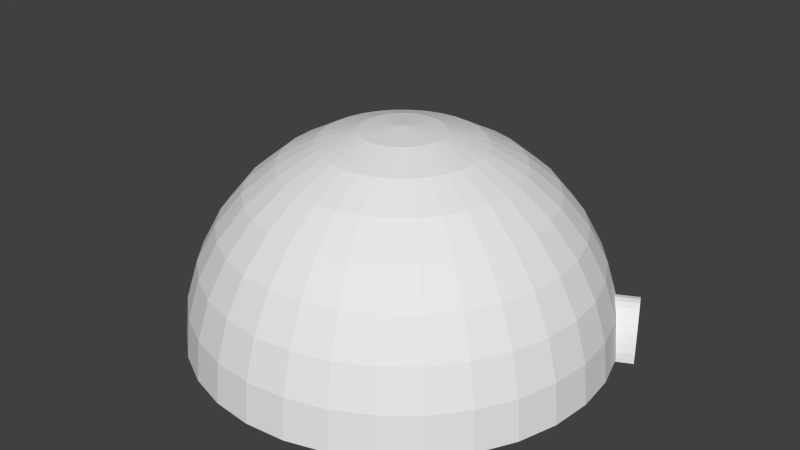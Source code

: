 # Source: bigiglo.blend  (saved by Blender 2.70.0; exported with 4.5.12 LTS)
import bpy
from mathutils import Matrix  # noqa: F401  (used for matrix-valued properties, if any)

bpy.ops.wm.read_factory_settings(use_empty=True)
scene = bpy.context.scene
scene.name = 'Scene'

# ---- collections
col_collection_1 = bpy.data.collections.new('Collection 1'); scene.collection.children.link(col_collection_1)

# ---- materials (node trees are filled in below, after node groups)
mat_none = bpy.data.materials.new('None')
mat_none.alpha_threshold = 0.0
mat_none.use_transparent_shadow = False
mat_none.specular_color = (0.8, 0.8, 0.8)
mat_none.roughness = 0.5
mat_none.specular_intensity = 1.0
mat_none.line_color = (0.0, 0.0, 0.0, 1.0)
mat_none_001 = bpy.data.materials.new('None.001')
mat_none_001.alpha_threshold = 0.0
mat_none_001.use_transparent_shadow = False
mat_none_001.specular_color = (0.8, 0.8, 0.8)
mat_none_001.roughness = 0.5
mat_none_001.specular_intensity = 1.0
mat_none_001.line_color = (0.0, 0.0, 0.0, 1.0)
mat_none_002 = bpy.data.materials.new('None.002')
mat_none_002.alpha_threshold = 0.0
mat_none_002.use_transparent_shadow = False
mat_none_002.specular_color = (0.8, 0.8, 0.8)
mat_none_002.roughness = 0.5
mat_none_002.specular_intensity = 1.0
mat_none_002.line_color = (0.0, 0.0, 0.0, 1.0)

# ---- material node trees

# ---- world
world_world = bpy.data.worlds.new('World'); scene.world = world_world
world_world.color = (0.05088, 0.05088, 0.05088)
world_world.use_sun_shadow = False
world_world.sun_shadow_jitter_overblur = 0.0
world_world.cycles.sampling_method = 'MANUAL'
world_world.cycles.sample_map_resolution = 256

# ---- meshes
me_cylinder = bpy.data.meshes.new('Cylinder')
me_cylinder.from_pydata([(-0.002186, 0.601, 0.935), (0.06624, 0.5895, 0.935), (0.06624, 0.5895, 1.236), (-0.002186, 0.601, 1.236), (0.132, 0.5553, 0.935), (0.132, 0.5553, 1.236), (0.1927, 0.4997, 0.935), (0.1927, 0.4997, 1.236), (0.2458, 0.425, 0.935), (0.2458, 0.425, 1.236), (0.2895, 0.3339, 0.935), (0.2895, 0.3339, 1.236), (0.3219, 0.23, 0.935), (0.3219, 0.23, 1.236), (0.3418, 0.1173, 0.935), (0.3418, 0.1173, 1.236), (0.3486, 0.0, 0.935), (0.3486, 0.0, 1.236), (-0.3529, 1e-06, 0.935), (-0.3462, 0.1173, 0.935), (-0.3462, 0.1173, 1.236), (-0.3529, 0.0, 1.236), (-0.3262, 0.23, 0.935), (-0.3262, 0.23, 1.236), (-0.2938, 0.3339, 0.935), (-0.2938, 0.3339, 1.236), (-0.2502, 0.425, 0.935), (-0.2502, 0.425, 1.236), (-0.1971, 0.4997, 0.935), (-0.1971, 0.4997, 1.236), (-0.1364, 0.5553, 0.935), (-0.1364, 0.5553, 1.236), (-0.07062, 0.5895, 0.935), (-0.07062, 0.5895, 1.236), (-0.002186, 0.6359, 0.9133), (-0.002186, 0.6359, 1.258), (0.0761, 0.6227, 1.258), (0.0761, 0.6227, 0.9133), (0.1514, 0.5836, 1.258), (0.1514, 0.5836, 0.9133), (0.2208, 0.52, 1.258), (0.2208, 0.52, 0.9133), (0.2816, 0.4345, 1.258), (0.2816, 0.4345, 0.9133), (0.3315, 0.3303, 1.258), (0.3315, 0.3303, 0.9133), (0.3685, 0.2114, 1.258), (0.3685, 0.2114, 0.9133), (0.3914, 0.08244, 1.258), (0.3914, 0.08244, 0.9133), (0.3991, -0.0517, 1.258), (0.3991, -0.0517, 0.9133), (-0.4035, -0.0517, 0.9133), (-0.4035, -0.0517, 1.258), (-0.3958, 0.08244, 1.258), (-0.3958, 0.08245, 0.9133), (-0.3729, 0.2114, 1.258), (-0.3729, 0.2114, 0.9133), (-0.3358, 0.3303, 1.258), (-0.3358, 0.3303, 0.9133), (-0.2859, 0.4345, 1.258), (-0.2859, 0.4345, 0.9133), (-0.2251, 0.52, 1.258), (-0.2251, 0.52, 0.9133), (-0.1557, 0.5836, 1.258), (-0.1557, 0.5836, 0.9133), (-0.08047, 0.6227, 0.9133), (-0.08047, 0.6227, 1.258)], [], [(0, 1, 2, 3), (1, 4, 5, 2), (4, 6, 7, 5), (6, 8, 9, 7), (8, 10, 11, 9), (10, 12, 13, 11), (12, 14, 15, 13), (14, 16, 17, 15), (18, 19, 20, 21), (19, 22, 23, 20), (22, 24, 25, 23), (24, 26, 27, 25), (26, 28, 29, 27), (28, 30, 31, 29), (32, 0, 3, 33), (30, 32, 33, 31), (34, 35, 36, 37), (37, 36, 38, 39), (39, 38, 40, 41), (41, 40, 42, 43), (43, 42, 44, 45), (45, 44, 46, 47), (47, 46, 48, 49), (49, 48, 50, 51), (52, 53, 54, 55), (55, 54, 56, 57), (57, 56, 58, 59), (59, 58, 60, 61), (61, 60, 62, 63), (63, 62, 64, 65), (66, 67, 35, 34), (65, 64, 67, 66), (30, 28, 63, 65), (6, 4, 39, 41), (17, 16, 51, 50), (33, 3, 35, 67), (9, 11, 44, 42), (4, 1, 37, 39), (28, 26, 61, 63), (31, 33, 67, 64), (7, 9, 42, 40), (3, 2, 36, 35), (26, 24, 59, 61), (5, 7, 40, 38), (18, 21, 53, 52), (29, 31, 64, 62), (24, 22, 57, 59), (27, 29, 62, 60), (2, 5, 38, 36), (16, 14, 49, 51), (22, 19, 55, 57), (14, 12, 47, 49), (25, 27, 60, 58), (19, 18, 52, 55), (12, 10, 45, 47), (23, 25, 58, 56), (15, 17, 50, 48), (20, 23, 56, 54), (0, 32, 66, 34), (10, 8, 43, 45), (13, 15, 48, 46), (8, 6, 41, 43), (21, 20, 54, 53), (32, 30, 65, 66), (11, 13, 46, 44), (1, 0, 34, 37)])
me_cylinder.materials.append(mat_none)
me_cylinder.use_remesh_preserve_volume = False
me_cylinder.use_remesh_preserve_attributes = False
me_cylinder.use_mirror_vertex_groups = False
me_cylinder.update()
me_sphere = bpy.data.meshes.new('Sphere')
me_sphere.from_pydata([(-0.1951, 0.0, 0.9808), (-0.3827, 0.0, 0.9239), (-0.5556, 0.0, 0.8315), (-0.7071, 0.0, 0.7071), (-0.8315, 0.0, 0.5556), (-0.9239, 0.0, 0.3827), (-0.9808, 0.0, 0.1951), (-1.0, 0.0, 7.55e-08), (-0.1913, 0.03806, 0.9808), (-0.3753, 0.07466, 0.9239), (-0.5449, 0.1084, 0.8315), (-0.6935, 0.1379, 0.7071), (-0.8155, 0.1622, 0.5556), (-0.9061, 0.1802, 0.3827), (-0.9619, 0.1913, 0.1951), (-0.9808, 0.1951, 7.55e-08), (-0.1802, 0.07466, 0.9808), (-0.3536, 0.1464, 0.9239), (-0.5133, 0.2126, 0.8315), (-0.6533, 0.2706, 0.7071), (-0.7682, 0.3182, 0.5556), (-0.8536, 0.3536, 0.3827), (-0.9061, 0.3753, 0.1951), (-0.9239, 0.3827, 7.55e-08), (-0.1622, 0.1084, 0.9808), (-0.3182, 0.2126, 0.9239), (-0.4619, 0.3087, 0.8315), (-0.5879, 0.3928, 0.7071), (-0.6913, 0.4619, 0.5556), (-0.7682, 0.5133, 0.3827), (-0.8155, 0.5449, 0.1951), (-0.8315, 0.5556, 7.55e-08), (-0.1379, 0.1379, 0.9808), (-0.2706, 0.2706, 0.9239), (-0.3928, 0.3928, 0.8315), (-0.5, 0.5, 0.7071), (-0.5879, 0.5879, 0.5556), (-0.6533, 0.6533, 0.3827), (-0.6935, 0.6935, 0.1951), (-0.7071, 0.7071, 7.55e-08), (-0.1084, 0.1622, 0.9808), (-0.2126, 0.3182, 0.9239), (-0.3087, 0.4619, 0.8315), (-0.3928, 0.5879, 0.7071), (-0.4619, 0.6913, 0.5556), (-0.5133, 0.7682, 0.3827), (-0.5449, 0.8155, 0.1951), (-0.5556, 0.8315, 7.55e-08), (-0.07466, 0.1802, 0.9808), (-0.1464, 0.3536, 0.9239), (-0.2126, 0.5133, 0.8315), (-0.2706, 0.6533, 0.7071), (-0.3182, 0.7682, 0.5556), (-0.3536, 0.8536, 0.3827), (-0.3753, 0.9061, 0.1951), (-0.3827, 0.9239, 7.55e-08), (-0.03806, 0.1913, 0.9808), (-0.07466, 0.3753, 0.9239), (-0.1084, 0.5449, 0.8315), (-0.1379, 0.6935, 0.7071), (-0.1622, 0.8155, 0.5556), (-0.1802, 0.9061, 0.3827), (-0.1913, 0.9619, 0.1951), (-0.1951, 0.9808, 7.55e-08), (3.266e-07, 0.1951, 0.9808), (3.192e-07, 0.3827, 0.9239), (3.117e-07, 0.5556, 0.8315), (3.192e-07, 0.7071, 0.7071), (3.341e-07, 0.8315, 0.5556), (2.745e-07, 0.9239, 0.3827), (3.937e-07, 0.9808, 0.1951), (3.788e-07, 1.0, 7.55e-08), (0.03806, 0.1913, 0.9808), (0.07466, 0.3753, 0.9239), (0.1084, 0.5449, 0.8315), (0.138, 0.6935, 0.7071), (0.1622, 0.8155, 0.5556), (0.1802, 0.9061, 0.3827), (0.1913, 0.9619, 0.1951), (0.1951, 0.9808, 7.55e-08), (0.07466, 0.1802, 0.9808), (0.1464, 0.3536, 0.9239), (0.2126, 0.5133, 0.8315), (0.2706, 0.6533, 0.7071), (0.3182, 0.7682, 0.5556), (0.3536, 0.8536, 0.3827), (0.3753, 0.9061, 0.1951), (0.3827, 0.9239, 7.55e-08), (0.1084, 0.1622, 0.9808), (0.2126, 0.3182, 0.9239), (0.3087, 0.4619, 0.8315), (0.3928, 0.5879, 0.7071), (0.4619, 0.6913, 0.5556), (0.5133, 0.7682, 0.3827), (0.5449, 0.8155, 0.1951), (0.5556, 0.8315, 7.55e-08), (0.138, 0.1379, 0.9808), (0.2706, 0.2706, 0.9239), (0.3928, 0.3928, 0.8315), (0.5, 0.5, 0.7071), (0.5879, 0.5879, 0.5556), (0.6533, 0.6533, 0.3827), (0.6935, 0.6935, 0.1951), (0.7071, 0.7071, 7.55e-08), (0.1622, 0.1084, 0.9808), (0.3182, 0.2126, 0.9239), (0.4619, 0.3087, 0.8315), (0.5879, 0.3928, 0.7071), (0.6913, 0.4619, 0.5556), (0.7682, 0.5133, 0.3827), (0.8155, 0.5449, 0.1951), (0.8315, 0.5556, 7.55e-08), (0.1802, 0.07466, 0.9808), (0.3536, 0.1464, 0.9239), (0.5133, 0.2126, 0.8315), (0.6533, 0.2706, 0.7071), (0.7682, 0.3182, 0.5556), (0.8536, 0.3536, 0.3827), (0.9061, 0.3753, 0.1951), (0.9239, 0.3827, 7.55e-08), (0.1913, 0.03806, 0.9808), (0.3753, 0.07466, 0.9239), (0.5449, 0.1084, 0.8315), (0.6935, 0.1379, 0.7071), (0.8155, 0.1622, 0.5556), (0.9061, 0.1802, 0.3827), (0.9619, 0.1913, 0.1951), (0.9808, 0.1951, 7.55e-08), (0.1951, -7.212e-09, 0.9808), (0.3827, 4.122e-08, 0.9239), (0.5556, 2.632e-08, 0.8315), (0.7071, -2.584e-08, 0.7071), (0.8315, -8.544e-08, 0.5556), (0.9239, 6.357e-08, 0.3827), (0.9808, -8.544e-08, 0.1951), (1.0, -1.003e-07, 7.55e-08), (0.1913, -0.03806, 0.9808), (0.3753, -0.07466, 0.9239), (0.5449, -0.1084, 0.8315), (0.6935, -0.1379, 0.7071), (0.8155, -0.1622, 0.5556), (0.9061, -0.1802, 0.3827), (0.9619, -0.1913, 0.1951), (0.9808, -0.1951, 7.55e-08), (0.1802, -0.07466, 0.9808), (0.3536, -0.1464, 0.9239), (0.5133, -0.2126, 0.8315), (0.6533, -0.2706, 0.7071), (0.7682, -0.3182, 0.5556), (0.8536, -0.3536, 0.3827), (0.9061, -0.3753, 0.1951), (0.9239, -0.3827, 7.55e-08), (0.1622, -0.1084, 0.9808), (0.3182, -0.2126, 0.9239), (0.4619, -0.3087, 0.8315), (0.5879, -0.3928, 0.7071), (0.6913, -0.4619, 0.5556), (0.7682, -0.5133, 0.3827), (0.8155, -0.5449, 0.1951), (0.8315, -0.5556, 7.55e-08), (0.138, -0.1379, 0.9808), (0.2706, -0.2706, 0.9239), (0.3928, -0.3928, 0.8315), (0.5, -0.5, 0.7071), (0.5879, -0.5879, 0.5556), (0.6533, -0.6533, 0.3827), (0.6935, -0.6935, 0.1951), (0.7071, -0.7071, 7.55e-08), (0.1084, -0.1622, 0.9808), (0.2126, -0.3182, 0.9239), (0.3087, -0.4619, 0.8315), (0.3928, -0.5879, 0.7071), (0.4619, -0.6913, 0.5556), (0.5133, -0.7682, 0.3827), (0.5449, -0.8155, 0.1951), (0.5556, -0.8315, 7.55e-08), (0.07466, -0.1802, 0.9808), (0.1464, -0.3536, 0.9239), (0.2126, -0.5133, 0.8315), (0.2706, -0.6533, 0.7071), (0.3182, -0.7682, 0.5556), (0.3536, -0.8536, 0.3827), (0.3753, -0.9061, 0.1951), (0.3827, -0.9239, 7.55e-08), (0.03806, -0.1913, 0.9808), (0.07466, -0.3753, 0.9239), (0.1084, -0.5449, 0.8315), (0.1379, -0.6935, 0.7071), (0.1622, -0.8155, 0.5556), (0.1802, -0.9061, 0.3827), (0.1913, -0.9619, 0.1951), (0.1951, -0.9808, 7.55e-08), (3.117e-07, -0.1951, 0.9808), (2.819e-07, -0.3827, 0.9239), (2.819e-07, -0.5556, 0.8315), (1.851e-07, -0.7071, 0.7071), (1.404e-07, -0.8315, 0.5556), (3.192e-07, -0.9239, 0.3827), (9.567e-08, -0.9808, 0.1951), (1.404e-07, -1.0, 7.55e-08), (-0.03806, -0.1913, 0.9808), (-0.07466, -0.3753, 0.9239), (-0.1084, -0.5449, 0.8315), (-0.1379, -0.6935, 0.7071), (-0.1622, -0.8155, 0.5556), (-0.1802, -0.9061, 0.3827), (-0.1913, -0.9619, 0.1951), (-0.1951, -0.9808, 7.55e-08), (-0.07466, -0.1802, 0.9808), (-0.1464, -0.3536, 0.9239), (-0.2126, -0.5133, 0.8315), (-0.2706, -0.6533, 0.7071), (-0.3182, -0.7682, 0.5556), (-0.3536, -0.8536, 0.3827), (-0.3753, -0.9061, 0.1951), (-0.3827, -0.9239, 7.55e-08), (-0.1084, -0.1622, 0.9808), (-0.2126, -0.3182, 0.9239), (-0.3087, -0.4619, 0.8315), (-0.3928, -0.5879, 0.7071), (-0.4619, -0.6913, 0.5556), (-0.5133, -0.7682, 0.3827), (-0.5449, -0.8155, 0.1951), (-0.5556, -0.8315, 7.55e-08), (-0.1379, -0.1379, 0.9808), (-0.2706, -0.2706, 0.9239), (-0.3928, -0.3928, 0.8315), (-0.5, -0.5, 0.7071), (-0.5879, -0.5879, 0.5556), (-0.6533, -0.6533, 0.3827), (-0.6935, -0.6935, 0.1951), (-0.7071, -0.7071, 7.55e-08), (-0.1622, -0.1084, 0.9808), (-0.3182, -0.2126, 0.9239), (-0.4619, -0.3087, 0.8315), (-0.5879, -0.3928, 0.7071), (-0.6913, -0.4619, 0.5556), (-0.7682, -0.5133, 0.3827), (-0.8155, -0.5449, 0.1951), (-0.8315, -0.5556, 7.55e-08), (2.48e-08, -1.247e-07, 1.0), (-0.1802, -0.07466, 0.9808), (-0.3536, -0.1464, 0.9239), (-0.5133, -0.2126, 0.8315), (-0.6533, -0.2706, 0.7071), (-0.7682, -0.3182, 0.5556), (-0.8536, -0.3536, 0.3827), (-0.9061, -0.3753, 0.1951), (-0.9239, -0.3827, 7.55e-08), (-0.1913, -0.03806, 0.9808), (-0.3753, -0.07466, 0.9239), (-0.5449, -0.1084, 0.8315), (-0.6935, -0.1379, 0.7071), (-0.8155, -0.1622, 0.5556), (-0.9061, -0.1802, 0.3827), (-0.9619, -0.1913, 0.1951), (-0.9808, -0.1951, 7.55e-08)], [], [(1, 0, 8, 9), (6, 5, 13, 14), (4, 3, 11, 12), (2, 1, 9, 10), (7, 6, 14, 15), (5, 4, 12, 13), (3, 2, 10, 11), (15, 14, 22, 23), (13, 12, 20, 21), (11, 10, 18, 19), (9, 8, 16, 17), (14, 13, 21, 22), (12, 11, 19, 20), (10, 9, 17, 18), (23, 22, 30, 31), (21, 20, 28, 29), (19, 18, 26, 27), (17, 16, 24, 25), (22, 21, 29, 30), (20, 19, 27, 28), (18, 17, 25, 26), (31, 30, 38, 39), (29, 28, 36, 37), (27, 26, 34, 35), (25, 24, 32, 33), (30, 29, 37, 38), (28, 27, 35, 36), (26, 25, 33, 34), (39, 38, 46, 47), (37, 36, 44, 45), (35, 34, 42, 43), (33, 32, 40, 41), (38, 37, 45, 46), (36, 35, 43, 44), (34, 33, 41, 42), (47, 46, 54, 55), (45, 44, 52, 53), (43, 42, 50, 51), (41, 40, 48, 49), (46, 45, 53, 54), (44, 43, 51, 52), (42, 41, 49, 50), (55, 54, 62, 63), (53, 52, 60, 61), (51, 50, 58, 59), (49, 48, 56, 57), (54, 53, 61, 62), (52, 51, 59, 60), (50, 49, 57, 58), (63, 62, 70, 71), (61, 60, 68, 69), (59, 58, 66, 67), (57, 56, 64, 65), (62, 61, 69, 70), (60, 59, 67, 68), (58, 57, 65, 66), (71, 70, 78, 79), (69, 68, 76, 77), (67, 66, 74, 75), (65, 64, 72, 73), (70, 69, 77, 78), (68, 67, 75, 76), (66, 65, 73, 74), (79, 78, 86, 87), (77, 76, 84, 85), (75, 74, 82, 83), (73, 72, 80, 81), (78, 77, 85, 86), (76, 75, 83, 84), (74, 73, 81, 82), (87, 86, 94, 95), (85, 84, 92, 93), (83, 82, 90, 91), (81, 80, 88, 89), (86, 85, 93, 94), (84, 83, 91, 92), (82, 81, 89, 90), (95, 94, 102, 103), (93, 92, 100, 101), (91, 90, 98, 99), (89, 88, 96, 97), (94, 93, 101, 102), (92, 91, 99, 100), (90, 89, 97, 98), (103, 102, 110, 111), (101, 100, 108, 109), (99, 98, 106, 107), (97, 96, 104, 105), (102, 101, 109, 110), (100, 99, 107, 108), (98, 97, 105, 106), (111, 110, 118, 119), (109, 108, 116, 117), (107, 106, 114, 115), (105, 104, 112, 113), (110, 109, 117, 118), (108, 107, 115, 116), (106, 105, 113, 114), (119, 118, 126, 127), (117, 116, 124, 125), (115, 114, 122, 123), (113, 112, 120, 121), (118, 117, 125, 126), (116, 115, 123, 124), (114, 113, 121, 122), (127, 126, 134, 135), (125, 124, 132, 133), (123, 122, 130, 131), (121, 120, 128, 129), (126, 125, 133, 134), (124, 123, 131, 132), (122, 121, 129, 130), (135, 134, 142, 143), (133, 132, 140, 141), (131, 130, 138, 139), (129, 128, 136, 137), (134, 133, 141, 142), (132, 131, 139, 140), (130, 129, 137, 138), (143, 142, 150, 151), (141, 140, 148, 149), (139, 138, 146, 147), (137, 136, 144, 145), (142, 141, 149, 150), (140, 139, 147, 148), (138, 137, 145, 146), (151, 150, 158, 159), (149, 148, 156, 157), (147, 146, 154, 155), (145, 144, 152, 153), (150, 149, 157, 158), (148, 147, 155, 156), (146, 145, 153, 154), (159, 158, 166, 167), (157, 156, 164, 165), (155, 154, 162, 163), (153, 152, 160, 161), (158, 157, 165, 166), (156, 155, 163, 164), (154, 153, 161, 162), (167, 166, 174, 175), (165, 164, 172, 173), (163, 162, 170, 171), (161, 160, 168, 169), (166, 165, 173, 174), (164, 163, 171, 172), (162, 161, 169, 170), (175, 174, 182, 183), (173, 172, 180, 181), (171, 170, 178, 179), (169, 168, 176, 177), (174, 173, 181, 182), (172, 171, 179, 180), (170, 169, 177, 178), (183, 182, 190, 191), (181, 180, 188, 189), (179, 178, 186, 187), (177, 176, 184, 185), (182, 181, 189, 190), (180, 179, 187, 188), (178, 177, 185, 186), (191, 190, 198, 199), (189, 188, 196, 197), (187, 186, 194, 195), (185, 184, 192, 193), (190, 189, 197, 198), (188, 187, 195, 196), (186, 185, 193, 194), (199, 198, 206, 207), (197, 196, 204, 205), (195, 194, 202, 203), (193, 192, 200, 201), (198, 197, 205, 206), (196, 195, 203, 204), (194, 193, 201, 202), (207, 206, 214, 215), (205, 204, 212, 213), (203, 202, 210, 211), (201, 200, 208, 209), (206, 205, 213, 214), (204, 203, 211, 212), (202, 201, 209, 210), (215, 214, 222, 223), (213, 212, 220, 221), (211, 210, 218, 219), (209, 208, 216, 217), (214, 213, 221, 222), (212, 211, 219, 220), (210, 209, 217, 218), (223, 222, 230, 231), (221, 220, 228, 229), (219, 218, 226, 227), (217, 216, 224, 225), (222, 221, 229, 230), (220, 219, 227, 228), (218, 217, 225, 226), (231, 230, 238, 239), (229, 228, 236, 237), (227, 226, 234, 235), (225, 224, 232, 233), (230, 229, 237, 238), (228, 227, 235, 236), (226, 225, 233, 234), (239, 238, 247, 248), (237, 236, 245, 246), (235, 234, 243, 244), (233, 232, 241, 242), (238, 237, 246, 247), (236, 235, 244, 245), (234, 233, 242, 243), (248, 247, 255, 256), (246, 245, 253, 254), (244, 243, 251, 252), (242, 241, 249, 250), (247, 246, 254, 255), (245, 244, 252, 253), (243, 242, 250, 251), (0, 240, 8), (8, 240, 16), (16, 240, 24), (24, 240, 32), (32, 240, 40), (40, 240, 48), (48, 240, 56), (56, 240, 64), (64, 240, 72), (72, 240, 80), (80, 240, 88), (88, 240, 96), (96, 240, 104), (104, 240, 112), (112, 240, 120), (120, 240, 128), (128, 240, 136), (136, 240, 144), (144, 240, 152), (152, 240, 160), (160, 240, 168), (168, 240, 176), (176, 240, 184), (184, 240, 192), (192, 240, 200), (200, 240, 208), (208, 240, 216), (216, 240, 224), (224, 240, 232), (232, 240, 241), (241, 240, 249), (256, 255, 6, 7), (254, 253, 4, 5), (252, 251, 2, 3), (250, 249, 0, 1), (255, 254, 5, 6), (253, 252, 3, 4), (251, 250, 1, 2), (249, 240, 0)])
me_sphere.use_remesh_preserve_volume = False
me_sphere.use_remesh_preserve_attributes = False
me_sphere.use_mirror_vertex_groups = False
me_sphere.update()
me_cylinder_001 = bpy.data.meshes.new('Cylinder.001')
me_cylinder_001.from_pydata([(2.771e-08, 0.2421, -0.1505), (0.06843, 0.2305, -0.1505), (0.06843, 0.2305, 0.1505), (2.771e-08, 0.2421, 0.1505), (0.1342, 0.1963, -0.1505), (0.1342, 0.1963, 0.1505), (0.1949, 0.1408, -0.1505), (0.1949, 0.1408, 0.1505), (0.248, 0.06603, -0.1505), (0.248, 0.06603, 0.1505), (0.2916, -0.02505, -0.1505), (0.2916, -0.02505, 0.1505), (0.3241, -0.129, -0.1505), (0.3241, -0.129, 0.1505), (0.344, -0.2417, -0.1505), (0.344, -0.2417, 0.1505), (0.3508, -0.359, -0.1505), (0.3508, -0.359, 0.1505), (-0.3508, -0.359, -0.1505), (-0.344, -0.2417, -0.1505), (-0.344, -0.2417, 0.1505), (-0.3508, -0.359, 0.1505), (-0.3241, -0.129, -0.1505), (-0.3241, -0.129, 0.1505), (-0.2916, -0.02505, -0.1505), (-0.2916, -0.02505, 0.1505), (-0.248, 0.06603, -0.1505), (-0.248, 0.06603, 0.1505), (-0.1949, 0.1408, -0.1505), (-0.1949, 0.1408, 0.1505), (-0.1342, 0.1963, -0.1505), (-0.1342, 0.1963, 0.1505), (-0.06843, 0.2305, -0.1505), (-0.06843, 0.2305, 0.1505), (2.771e-08, 0.2769, -0.1722), (2.771e-08, 0.2769, 0.1722), (0.07829, 0.2637, 0.1722), (0.07829, 0.2637, -0.1722), (0.1536, 0.2246, 0.1722), (0.1536, 0.2246, -0.1722), (0.2229, 0.1611, 0.1722), (0.2229, 0.1611, -0.1722), (0.2837, 0.07554, 0.1722), (0.2837, 0.07554, -0.1722), (0.3337, -0.02866, 0.1722), (0.3337, -0.02866, -0.1722), (0.3707, -0.1475, 0.1722), (0.3707, -0.1475, -0.1722), (0.3936, -0.2765, 0.1722), (0.3936, -0.2765, -0.1722), (0.4013, -0.4107, 0.1722), (0.4013, -0.4107, -0.1722), (-0.4013, -0.4107, -0.1722), (-0.4013, -0.4107, 0.1722), (-0.3936, -0.2765, 0.1722), (-0.3936, -0.2765, -0.1722), (-0.3707, -0.1475, 0.1722), (-0.3707, -0.1475, -0.1722), (-0.3336, -0.02865, 0.1722), (-0.3336, -0.02865, -0.1722), (-0.2837, 0.07554, 0.1722), (-0.2837, 0.07554, -0.1722), (-0.2229, 0.1611, 0.1722), (-0.2229, 0.1611, -0.1722), (-0.1536, 0.2246, 0.1722), (-0.1536, 0.2246, -0.1722), (-0.07828, 0.2637, -0.1722), (-0.07828, 0.2637, 0.1722)], [], [(0, 1, 2, 3), (1, 4, 5, 2), (4, 6, 7, 5), (6, 8, 9, 7), (8, 10, 11, 9), (10, 12, 13, 11), (12, 14, 15, 13), (14, 16, 17, 15), (18, 19, 20, 21), (19, 22, 23, 20), (22, 24, 25, 23), (24, 26, 27, 25), (26, 28, 29, 27), (28, 30, 31, 29), (32, 0, 3, 33), (30, 32, 33, 31), (34, 35, 36, 37), (37, 36, 38, 39), (39, 38, 40, 41), (41, 40, 42, 43), (43, 42, 44, 45), (45, 44, 46, 47), (47, 46, 48, 49), (49, 48, 50, 51), (52, 53, 54, 55), (55, 54, 56, 57), (57, 56, 58, 59), (59, 58, 60, 61), (61, 60, 62, 63), (63, 62, 64, 65), (66, 67, 35, 34), (65, 64, 67, 66), (30, 28, 63, 65), (6, 4, 39, 41), (17, 16, 51, 50), (33, 3, 35, 67), (9, 11, 44, 42), (4, 1, 37, 39), (28, 26, 61, 63), (31, 33, 67, 64), (7, 9, 42, 40), (3, 2, 36, 35), (26, 24, 59, 61), (5, 7, 40, 38), (18, 21, 53, 52), (29, 31, 64, 62), (24, 22, 57, 59), (27, 29, 62, 60), (2, 5, 38, 36), (16, 14, 49, 51), (22, 19, 55, 57), (14, 12, 47, 49), (25, 27, 60, 58), (19, 18, 52, 55), (12, 10, 45, 47), (23, 25, 58, 56), (15, 17, 50, 48), (20, 23, 56, 54), (0, 32, 66, 34), (10, 8, 43, 45), (13, 15, 48, 46), (8, 6, 41, 43), (21, 20, 54, 53), (32, 30, 65, 66), (11, 13, 46, 44), (1, 0, 34, 37)])
me_cylinder_001.materials.append(mat_none_001)
me_cylinder_001.use_remesh_preserve_volume = False
me_cylinder_001.use_remesh_preserve_attributes = False
me_cylinder_001.use_mirror_vertex_groups = False
me_cylinder_001.update()
me_cylinder_002 = bpy.data.meshes.new('Cylinder.002')
me_cylinder_002.from_pydata([(2.771e-08, 0.2421, -0.1505), (0.06843, 0.2305, -0.1505), (0.06843, 0.2305, 0.1505), (2.771e-08, 0.2421, 0.1505), (0.1342, 0.1963, -0.1505), (0.1342, 0.1963, 0.1505), (0.1949, 0.1408, -0.1505), (0.1949, 0.1408, 0.1505), (0.248, 0.06603, -0.1505), (0.248, 0.06603, 0.1505), (0.2916, -0.02505, -0.1505), (0.2916, -0.02505, 0.1505), (0.3241, -0.129, -0.1505), (0.3241, -0.129, 0.1505), (0.344, -0.2417, -0.1505), (0.344, -0.2417, 0.1505), (0.3508, -0.359, -0.1505), (0.3508, -0.359, 0.1505), (-0.3508, -0.359, -0.1505), (-0.344, -0.2417, -0.1505), (-0.344, -0.2417, 0.1505), (-0.3508, -0.359, 0.1505), (-0.3241, -0.129, -0.1505), (-0.3241, -0.129, 0.1505), (-0.2916, -0.02505, -0.1505), (-0.2916, -0.02505, 0.1505), (-0.248, 0.06603, -0.1505), (-0.248, 0.06603, 0.1505), (-0.1949, 0.1408, -0.1505), (-0.1949, 0.1408, 0.1505), (-0.1342, 0.1963, -0.1505), (-0.1342, 0.1963, 0.1505), (-0.06843, 0.2305, -0.1505), (-0.06843, 0.2305, 0.1505), (2.771e-08, 0.2769, -0.1722), (2.771e-08, 0.2769, 0.1722), (0.07829, 0.2637, 0.1722), (0.07829, 0.2637, -0.1722), (0.1536, 0.2246, 0.1722), (0.1536, 0.2246, -0.1722), (0.2229, 0.1611, 0.1722), (0.2229, 0.1611, -0.1722), (0.2837, 0.07554, 0.1722), (0.2837, 0.07554, -0.1722), (0.3337, -0.02866, 0.1722), (0.3337, -0.02866, -0.1722), (0.3707, -0.1475, 0.1722), (0.3707, -0.1475, -0.1722), (0.3936, -0.2765, 0.1722), (0.3936, -0.2765, -0.1722), (0.4013, -0.4107, 0.1722), (0.4013, -0.4107, -0.1722), (-0.4013, -0.4107, -0.1722), (-0.4013, -0.4107, 0.1722), (-0.3936, -0.2765, 0.1722), (-0.3936, -0.2765, -0.1722), (-0.3707, -0.1475, 0.1722), (-0.3707, -0.1475, -0.1722), (-0.3336, -0.02865, 0.1722), (-0.3336, -0.02865, -0.1722), (-0.2837, 0.07554, 0.1722), (-0.2837, 0.07554, -0.1722), (-0.2229, 0.1611, 0.1722), (-0.2229, 0.1611, -0.1722), (-0.1536, 0.2246, 0.1722), (-0.1536, 0.2246, -0.1722), (-0.07828, 0.2637, -0.1722), (-0.07828, 0.2637, 0.1722)], [], [(0, 1, 2, 3), (1, 4, 5, 2), (4, 6, 7, 5), (6, 8, 9, 7), (8, 10, 11, 9), (10, 12, 13, 11), (12, 14, 15, 13), (14, 16, 17, 15), (18, 19, 20, 21), (19, 22, 23, 20), (22, 24, 25, 23), (24, 26, 27, 25), (26, 28, 29, 27), (28, 30, 31, 29), (32, 0, 3, 33), (30, 32, 33, 31), (34, 35, 36, 37), (37, 36, 38, 39), (39, 38, 40, 41), (41, 40, 42, 43), (43, 42, 44, 45), (45, 44, 46, 47), (47, 46, 48, 49), (49, 48, 50, 51), (52, 53, 54, 55), (55, 54, 56, 57), (57, 56, 58, 59), (59, 58, 60, 61), (61, 60, 62, 63), (63, 62, 64, 65), (66, 67, 35, 34), (65, 64, 67, 66), (30, 28, 63, 65), (6, 4, 39, 41), (17, 16, 51, 50), (33, 3, 35, 67), (9, 11, 44, 42), (4, 1, 37, 39), (28, 26, 61, 63), (31, 33, 67, 64), (7, 9, 42, 40), (3, 2, 36, 35), (26, 24, 59, 61), (5, 7, 40, 38), (18, 21, 53, 52), (29, 31, 64, 62), (24, 22, 57, 59), (27, 29, 62, 60), (2, 5, 38, 36), (16, 14, 49, 51), (22, 19, 55, 57), (14, 12, 47, 49), (25, 27, 60, 58), (19, 18, 52, 55), (12, 10, 45, 47), (23, 25, 58, 56), (15, 17, 50, 48), (20, 23, 56, 54), (0, 32, 66, 34), (10, 8, 43, 45), (13, 15, 48, 46), (8, 6, 41, 43), (21, 20, 54, 53), (32, 30, 65, 66), (11, 13, 46, 44), (1, 0, 34, 37)])
me_cylinder_002.materials.append(mat_none_002)
me_cylinder_002.use_remesh_preserve_volume = False
me_cylinder_002.use_remesh_preserve_attributes = False
me_cylinder_002.use_mirror_vertex_groups = False
me_cylinder_002.update()

# ---- objects
ob_cylinder = bpy.data.objects.new('Cylinder', me_cylinder)
ob_sphere = bpy.data.objects.new('Sphere', me_sphere)
ob_cylinder_001 = bpy.data.objects.new('Cylinder.001', me_cylinder_001)
ob_cylinder_002 = bpy.data.objects.new('Cylinder.002', me_cylinder_002)

# ---- transforms, parenting, visibility, modifiers, constraints
ob_cylinder.location = (0.0, 3.862, 0.0)
ob_cylinder.rotation_euler = (1.571, -0.0, 0.0)
ob_cylinder.lineart.crease_threshold = 0.0
ob_sphere.location = (0.0, 0.0, 0.0)
ob_sphere.scale = (2.751, 2.751, 2.751)
ob_sphere.lineart.crease_threshold = 0.0
ob_cylinder_001.location = (-2.817, 0.07279, 0.359)
ob_cylinder_001.rotation_euler = (1.571, 0.0, 1.571)
ob_cylinder_001.lineart.crease_threshold = 0.0
ob_cylinder_002.location = (2.397, 1.443, 0.359)
ob_cylinder_002.rotation_euler = (1.571, 0.0, 2.036)
ob_cylinder_002.lineart.crease_threshold = 0.0

# ---- collection membership
col_collection_1.objects.link(ob_cylinder)
col_collection_1.objects.link(ob_sphere)
col_collection_1.objects.link(ob_cylinder_001)
col_collection_1.objects.link(ob_cylinder_002)

# ---- scene / render settings (as saved in the file)
scene.frame_start = 1; scene.frame_end = 250; scene.frame_set(1)
scene.render.engine = 'BLENDER_EEVEE_NEXT'
scene.render.resolution_percentage = 50
scene.render.dither_intensity = 0.0
scene.cycles.use_denoising = False
scene.cycles.samples = 10
scene.cycles.sampling_pattern = 'TABULATED_SOBOL'
scene.cycles.light_sampling_threshold = 0.0
scene.cycles.use_adaptive_sampling = False
scene.cycles.use_light_tree = False
scene.cycles.blur_glossy = 0.0
scene.cycles.volume_bounces = 1
scene.cycles.pixel_filter_type = 'GAUSSIAN'
scene.cycles.sample_clamp_indirect = 0.0
scene.view_settings.view_transform = 'Standard'
bpy.context.view_layer.update()

# ---- added for rendering (the .blend has no active camera and no usable light): camera, sun
cam_auto = bpy.data.cameras.new('AutoCamera')
cam_auto.lens = 50.0
cam_auto.sensor_width = 36.0
cam_auto.clip_end = 1000.0
ob_auto_camera = bpy.data.objects.new('AutoCamera', cam_auto)
scene.collection.objects.link(ob_auto_camera)
ob_auto_camera.location = (7.80121, -9.40577, 7.68601)
ob_auto_camera.rotation_euler = (1.09748, -7.21219e-08, 0.694738)
scene.camera = ob_auto_camera
light_auto_sun = bpy.data.lights.new('AutoSun', 'SUN')
light_auto_sun.energy = 3.0
light_auto_sun.angle = 0.0523599
ob_auto_sun = bpy.data.objects.new('AutoSun', light_auto_sun)
scene.collection.objects.link(ob_auto_sun)
ob_auto_sun.rotation_euler = (0.872665, 0.174533, 0.523599)
bpy.context.view_layer.update()
